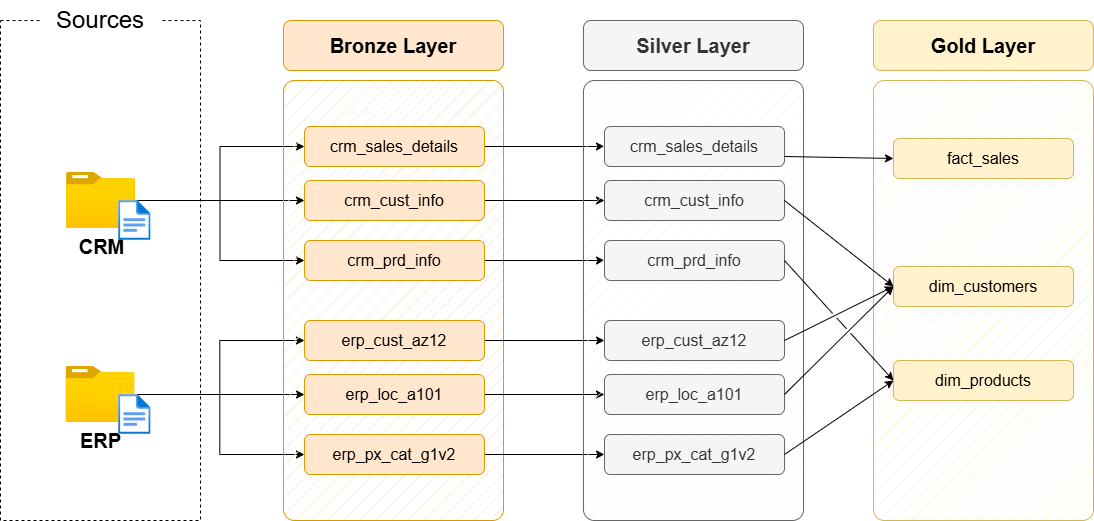

The diagram above was exported from draw.io. Its source (the exported page's mxGraphModel, read from the mxfile embedded in the PNG):
<mxGraphModel dx="1042" dy="626" grid="1" gridSize="10" guides="1" tooltips="1" connect="1" arrows="1" fold="1" page="1" pageScale="1" pageWidth="1920" pageHeight="1200" math="0" shadow="0">
  <root>
    <mxCell id="PmAsDYt7ePFWswJWPdAt-0" />
    <mxCell id="PmAsDYt7ePFWswJWPdAt-1" parent="PmAsDYt7ePFWswJWPdAt-0" />
    <mxCell id="n8bJTZ1ovyGtcUzWuUE2-2" value="" style="rounded=0;whiteSpace=wrap;html=1;fillColor=none;dashed=1;" parent="PmAsDYt7ePFWswJWPdAt-1" vertex="1">
      <mxGeometry x="390" y="280" width="200" height="500" as="geometry" />
    </mxCell>
    <mxCell id="n8bJTZ1ovyGtcUzWuUE2-3" value="&lt;font style=&quot;font-size: 24px;&quot;&gt;Sources&lt;/font&gt;" style="rounded=1;whiteSpace=wrap;html=1;strokeColor=none;" parent="PmAsDYt7ePFWswJWPdAt-1" vertex="1">
      <mxGeometry x="430" y="260" width="120" height="40" as="geometry" />
    </mxCell>
    <mxCell id="D8R9sGTT4eO_Y8YIvJOX-3" style="edgeStyle=orthogonalEdgeStyle;rounded=0;orthogonalLoop=1;jettySize=auto;html=1;entryX=0;entryY=0.5;entryDx=0;entryDy=0;" parent="PmAsDYt7ePFWswJWPdAt-1" source="4ZKNdrfmacIxx5nxEuMF-0" target="hnOc7kBfibrwKYlpnwC0-0" edge="1">
      <mxGeometry relative="1" as="geometry" />
    </mxCell>
    <mxCell id="D8R9sGTT4eO_Y8YIvJOX-4" style="edgeStyle=orthogonalEdgeStyle;rounded=0;orthogonalLoop=1;jettySize=auto;html=1;entryX=0;entryY=0.5;entryDx=0;entryDy=0;" parent="PmAsDYt7ePFWswJWPdAt-1" source="4ZKNdrfmacIxx5nxEuMF-0" target="5szykNnx05lKGsdo6Biz-0" edge="1">
      <mxGeometry relative="1" as="geometry" />
    </mxCell>
    <mxCell id="D8R9sGTT4eO_Y8YIvJOX-5" style="edgeStyle=orthogonalEdgeStyle;rounded=0;orthogonalLoop=1;jettySize=auto;html=1;entryX=0;entryY=0.5;entryDx=0;entryDy=0;" parent="PmAsDYt7ePFWswJWPdAt-1" source="4ZKNdrfmacIxx5nxEuMF-0" target="hnOc7kBfibrwKYlpnwC0-1" edge="1">
      <mxGeometry relative="1" as="geometry" />
    </mxCell>
    <mxCell id="4ZKNdrfmacIxx5nxEuMF-0" value="&lt;font style=&quot;font-size: 20px;&quot;&gt;&lt;b&gt;CRM&lt;/b&gt;&lt;/font&gt;" style="image;aspect=fixed;html=1;points=[];align=center;fontSize=12;image=img/lib/azure2/general/Folder_Blank.svg;" parent="PmAsDYt7ePFWswJWPdAt-1" vertex="1">
      <mxGeometry x="456" y="432" width="69" height="56.00000000000001" as="geometry" />
    </mxCell>
    <mxCell id="-fXMBUoAsH7tqhl6yJGk-2" style="edgeStyle=orthogonalEdgeStyle;rounded=0;orthogonalLoop=1;jettySize=auto;html=1;entryX=0;entryY=0.5;entryDx=0;entryDy=0;" parent="PmAsDYt7ePFWswJWPdAt-1" source="4ZKNdrfmacIxx5nxEuMF-4" target="D8R9sGTT4eO_Y8YIvJOX-8" edge="1">
      <mxGeometry relative="1" as="geometry" />
    </mxCell>
    <mxCell id="-fXMBUoAsH7tqhl6yJGk-3" style="edgeStyle=orthogonalEdgeStyle;rounded=0;orthogonalLoop=1;jettySize=auto;html=1;entryX=0;entryY=0.5;entryDx=0;entryDy=0;" parent="PmAsDYt7ePFWswJWPdAt-1" source="4ZKNdrfmacIxx5nxEuMF-4" target="D8R9sGTT4eO_Y8YIvJOX-6" edge="1">
      <mxGeometry relative="1" as="geometry" />
    </mxCell>
    <mxCell id="-fXMBUoAsH7tqhl6yJGk-4" style="edgeStyle=orthogonalEdgeStyle;rounded=0;orthogonalLoop=1;jettySize=auto;html=1;" parent="PmAsDYt7ePFWswJWPdAt-1" source="4ZKNdrfmacIxx5nxEuMF-4" target="D8R9sGTT4eO_Y8YIvJOX-7" edge="1">
      <mxGeometry relative="1" as="geometry" />
    </mxCell>
    <mxCell id="4ZKNdrfmacIxx5nxEuMF-4" value="&lt;font style=&quot;font-size: 20px;&quot;&gt;&lt;b&gt;ERP&lt;/b&gt;&lt;/font&gt;" style="image;aspect=fixed;html=1;points=[];align=center;fontSize=12;image=img/lib/azure2/general/Folder_Blank.svg;" parent="PmAsDYt7ePFWswJWPdAt-1" vertex="1">
      <mxGeometry x="455.5" y="626" width="69" height="56.00000000000001" as="geometry" />
    </mxCell>
    <mxCell id="4ZKNdrfmacIxx5nxEuMF-5" value="" style="rounded=1;whiteSpace=wrap;html=1;fillColor=#ffe6cc;strokeColor=#d79b00;fillStyle=hatch;arcSize=5;" parent="PmAsDYt7ePFWswJWPdAt-1" vertex="1">
      <mxGeometry x="673" y="340" width="220" height="440" as="geometry" />
    </mxCell>
    <mxCell id="4ZKNdrfmacIxx5nxEuMF-6" value="Bronze Layer" style="rounded=1;whiteSpace=wrap;html=1;fillColor=#ffe6cc;strokeColor=#d79b00;fontSize=20;fontStyle=1" parent="PmAsDYt7ePFWswJWPdAt-1" vertex="1">
      <mxGeometry x="673" y="280" width="220" height="50" as="geometry" />
    </mxCell>
    <mxCell id="-fXMBUoAsH7tqhl6yJGk-13" style="edgeStyle=orthogonalEdgeStyle;rounded=0;orthogonalLoop=1;jettySize=auto;html=1;entryX=0;entryY=0.5;entryDx=0;entryDy=0;" parent="PmAsDYt7ePFWswJWPdAt-1" source="5szykNnx05lKGsdo6Biz-0" target="-fXMBUoAsH7tqhl6yJGk-7" edge="1">
      <mxGeometry relative="1" as="geometry" />
    </mxCell>
    <mxCell id="5szykNnx05lKGsdo6Biz-0" value="crm_sales_details" style="rounded=1;whiteSpace=wrap;html=1;fillColor=#ffe6cc;strokeColor=#d79b00;fontSize=16;fontStyle=0" parent="PmAsDYt7ePFWswJWPdAt-1" vertex="1">
      <mxGeometry x="694" y="386" width="180" height="40" as="geometry" />
    </mxCell>
    <mxCell id="-fXMBUoAsH7tqhl6yJGk-14" style="edgeStyle=orthogonalEdgeStyle;rounded=0;orthogonalLoop=1;jettySize=auto;html=1;" parent="PmAsDYt7ePFWswJWPdAt-1" source="hnOc7kBfibrwKYlpnwC0-0" target="-fXMBUoAsH7tqhl6yJGk-8" edge="1">
      <mxGeometry relative="1" as="geometry" />
    </mxCell>
    <mxCell id="hnOc7kBfibrwKYlpnwC0-0" value="crm_cust_info" style="rounded=1;whiteSpace=wrap;html=1;fillColor=#ffe6cc;strokeColor=#d79b00;fontSize=16;fontStyle=0" parent="PmAsDYt7ePFWswJWPdAt-1" vertex="1">
      <mxGeometry x="694" y="440" width="180" height="40" as="geometry" />
    </mxCell>
    <mxCell id="-fXMBUoAsH7tqhl6yJGk-15" style="edgeStyle=orthogonalEdgeStyle;rounded=0;orthogonalLoop=1;jettySize=auto;html=1;entryX=0;entryY=0.5;entryDx=0;entryDy=0;" parent="PmAsDYt7ePFWswJWPdAt-1" source="hnOc7kBfibrwKYlpnwC0-1" target="-fXMBUoAsH7tqhl6yJGk-9" edge="1">
      <mxGeometry relative="1" as="geometry" />
    </mxCell>
    <mxCell id="hnOc7kBfibrwKYlpnwC0-1" value="crm_prd_info" style="rounded=1;whiteSpace=wrap;html=1;fillColor=#ffe6cc;strokeColor=#d79b00;fontSize=16;fontStyle=0" parent="PmAsDYt7ePFWswJWPdAt-1" vertex="1">
      <mxGeometry x="694" y="500" width="180" height="40" as="geometry" />
    </mxCell>
    <mxCell id="-fXMBUoAsH7tqhl6yJGk-16" style="edgeStyle=orthogonalEdgeStyle;rounded=0;orthogonalLoop=1;jettySize=auto;html=1;entryX=0;entryY=0.5;entryDx=0;entryDy=0;" parent="PmAsDYt7ePFWswJWPdAt-1" source="D8R9sGTT4eO_Y8YIvJOX-6" target="-fXMBUoAsH7tqhl6yJGk-10" edge="1">
      <mxGeometry relative="1" as="geometry" />
    </mxCell>
    <mxCell id="D8R9sGTT4eO_Y8YIvJOX-6" value="erp_cust_az12" style="rounded=1;whiteSpace=wrap;html=1;fillColor=#ffe6cc;strokeColor=#d79b00;fontSize=16;fontStyle=0" parent="PmAsDYt7ePFWswJWPdAt-1" vertex="1">
      <mxGeometry x="694" y="580" width="180" height="40" as="geometry" />
    </mxCell>
    <mxCell id="-fXMBUoAsH7tqhl6yJGk-17" style="edgeStyle=orthogonalEdgeStyle;rounded=0;orthogonalLoop=1;jettySize=auto;html=1;entryX=0;entryY=0.5;entryDx=0;entryDy=0;" parent="PmAsDYt7ePFWswJWPdAt-1" source="D8R9sGTT4eO_Y8YIvJOX-7" target="-fXMBUoAsH7tqhl6yJGk-11" edge="1">
      <mxGeometry relative="1" as="geometry" />
    </mxCell>
    <mxCell id="D8R9sGTT4eO_Y8YIvJOX-7" value="erp_loc_a101" style="rounded=1;whiteSpace=wrap;html=1;fillColor=#ffe6cc;strokeColor=#d79b00;fontSize=16;fontStyle=0" parent="PmAsDYt7ePFWswJWPdAt-1" vertex="1">
      <mxGeometry x="694" y="634" width="180" height="40" as="geometry" />
    </mxCell>
    <mxCell id="-fXMBUoAsH7tqhl6yJGk-18" style="edgeStyle=orthogonalEdgeStyle;rounded=0;orthogonalLoop=1;jettySize=auto;html=1;entryX=0;entryY=0.5;entryDx=0;entryDy=0;" parent="PmAsDYt7ePFWswJWPdAt-1" source="D8R9sGTT4eO_Y8YIvJOX-8" target="-fXMBUoAsH7tqhl6yJGk-12" edge="1">
      <mxGeometry relative="1" as="geometry" />
    </mxCell>
    <mxCell id="D8R9sGTT4eO_Y8YIvJOX-8" value="erp_px_cat_g1v2" style="rounded=1;whiteSpace=wrap;html=1;fillColor=#ffe6cc;strokeColor=#d79b00;fontSize=16;fontStyle=0" parent="PmAsDYt7ePFWswJWPdAt-1" vertex="1">
      <mxGeometry x="694" y="694" width="180" height="40" as="geometry" />
    </mxCell>
    <mxCell id="-fXMBUoAsH7tqhl6yJGk-5" value="" style="rounded=1;whiteSpace=wrap;html=1;fillColor=#f5f5f5;strokeColor=#666666;fillStyle=hatch;arcSize=5;fontColor=#333333;" parent="PmAsDYt7ePFWswJWPdAt-1" vertex="1">
      <mxGeometry x="973" y="340" width="220" height="440" as="geometry" />
    </mxCell>
    <mxCell id="-fXMBUoAsH7tqhl6yJGk-6" value="Silver Layer" style="rounded=1;whiteSpace=wrap;html=1;fillColor=#f5f5f5;strokeColor=#666666;fontSize=20;fontStyle=1;fontColor=#333333;" parent="PmAsDYt7ePFWswJWPdAt-1" vertex="1">
      <mxGeometry x="973" y="280" width="220" height="50" as="geometry" />
    </mxCell>
    <mxCell id="-fXMBUoAsH7tqhl6yJGk-7" value="crm_sales_details" style="rounded=1;whiteSpace=wrap;html=1;fillColor=#f5f5f5;strokeColor=#666666;fontSize=16;fontStyle=0;fontColor=#333333;" parent="PmAsDYt7ePFWswJWPdAt-1" vertex="1">
      <mxGeometry x="994" y="386" width="180" height="40" as="geometry" />
    </mxCell>
    <mxCell id="-fXMBUoAsH7tqhl6yJGk-8" value="crm_cust_info" style="rounded=1;whiteSpace=wrap;html=1;fillColor=#f5f5f5;strokeColor=#666666;fontSize=16;fontStyle=0;fontColor=#333333;" parent="PmAsDYt7ePFWswJWPdAt-1" vertex="1">
      <mxGeometry x="994" y="440" width="180" height="40" as="geometry" />
    </mxCell>
    <mxCell id="-fXMBUoAsH7tqhl6yJGk-9" value="crm_prd_info" style="rounded=1;whiteSpace=wrap;html=1;fillColor=#f5f5f5;strokeColor=#666666;fontSize=16;fontStyle=0;fontColor=#333333;" parent="PmAsDYt7ePFWswJWPdAt-1" vertex="1">
      <mxGeometry x="994" y="500" width="180" height="40" as="geometry" />
    </mxCell>
    <mxCell id="-fXMBUoAsH7tqhl6yJGk-10" value="erp_cust_az12" style="rounded=1;whiteSpace=wrap;html=1;fillColor=#f5f5f5;strokeColor=#666666;fontSize=16;fontStyle=0;fontColor=#333333;" parent="PmAsDYt7ePFWswJWPdAt-1" vertex="1">
      <mxGeometry x="994" y="580" width="180" height="40" as="geometry" />
    </mxCell>
    <mxCell id="-fXMBUoAsH7tqhl6yJGk-11" value="erp_loc_a101" style="rounded=1;whiteSpace=wrap;html=1;fillColor=#f5f5f5;strokeColor=#666666;fontSize=16;fontStyle=0;fontColor=#333333;" parent="PmAsDYt7ePFWswJWPdAt-1" vertex="1">
      <mxGeometry x="994" y="634" width="180" height="40" as="geometry" />
    </mxCell>
    <mxCell id="-fXMBUoAsH7tqhl6yJGk-12" value="erp_px_cat_g1v2" style="rounded=1;whiteSpace=wrap;html=1;fillColor=#f5f5f5;strokeColor=#666666;fontSize=16;fontStyle=0;fontColor=#333333;" parent="PmAsDYt7ePFWswJWPdAt-1" vertex="1">
      <mxGeometry x="994" y="694" width="180" height="40" as="geometry" />
    </mxCell>
    <mxCell id="-fXMBUoAsH7tqhl6yJGk-19" value="" style="rounded=1;whiteSpace=wrap;html=1;fillColor=#fff2cc;strokeColor=#d6b656;fillStyle=hatch;arcSize=5;" parent="PmAsDYt7ePFWswJWPdAt-1" vertex="1">
      <mxGeometry x="1263" y="340" width="220" height="440" as="geometry" />
    </mxCell>
    <mxCell id="-fXMBUoAsH7tqhl6yJGk-20" value="Gold Layer" style="rounded=1;whiteSpace=wrap;html=1;fillColor=#fff2cc;strokeColor=#d6b656;fontSize=20;fontStyle=1;" parent="PmAsDYt7ePFWswJWPdAt-1" vertex="1">
      <mxGeometry x="1263" y="280" width="220" height="50" as="geometry" />
    </mxCell>
    <mxCell id="-fXMBUoAsH7tqhl6yJGk-21" value="fact_sales" style="rounded=1;whiteSpace=wrap;html=1;fillColor=#fff2cc;strokeColor=#d6b656;fontSize=16;fontStyle=0;" parent="PmAsDYt7ePFWswJWPdAt-1" vertex="1">
      <mxGeometry x="1283" y="398" width="180" height="40" as="geometry" />
    </mxCell>
    <mxCell id="-fXMBUoAsH7tqhl6yJGk-22" value="dim_customers" style="rounded=1;whiteSpace=wrap;html=1;fillColor=#fff2cc;strokeColor=#d6b656;fontSize=16;fontStyle=0;" parent="PmAsDYt7ePFWswJWPdAt-1" vertex="1">
      <mxGeometry x="1283" y="526" width="180" height="40" as="geometry" />
    </mxCell>
    <mxCell id="-fXMBUoAsH7tqhl6yJGk-23" value="dim_products" style="rounded=1;whiteSpace=wrap;html=1;fillColor=#fff2cc;strokeColor=#d6b656;fontSize=16;fontStyle=0;" parent="PmAsDYt7ePFWswJWPdAt-1" vertex="1">
      <mxGeometry x="1283" y="620" width="180" height="40" as="geometry" />
    </mxCell>
    <mxCell id="rLLwbepbl8jkTRF7aM6J-0" value="" style="endArrow=classic;html=1;rounded=0;exitX=1;exitY=0.75;exitDx=0;exitDy=0;entryX=0;entryY=0.5;entryDx=0;entryDy=0;" parent="PmAsDYt7ePFWswJWPdAt-1" source="-fXMBUoAsH7tqhl6yJGk-7" target="-fXMBUoAsH7tqhl6yJGk-21" edge="1">
      <mxGeometry width="50" height="50" relative="1" as="geometry">
        <mxPoint x="1203" y="510" as="sourcePoint" />
        <mxPoint x="1253" y="460" as="targetPoint" />
      </mxGeometry>
    </mxCell>
    <mxCell id="rLLwbepbl8jkTRF7aM6J-2" value="" style="endArrow=classic;html=1;rounded=0;exitX=1;exitY=0.5;exitDx=0;exitDy=0;entryX=0;entryY=0.5;entryDx=0;entryDy=0;jumpStyle=gap;" parent="PmAsDYt7ePFWswJWPdAt-1" source="-fXMBUoAsH7tqhl6yJGk-8" target="-fXMBUoAsH7tqhl6yJGk-22" edge="1">
      <mxGeometry width="50" height="50" relative="1" as="geometry">
        <mxPoint x="1184" y="426" as="sourcePoint" />
        <mxPoint x="1303" y="430" as="targetPoint" />
      </mxGeometry>
    </mxCell>
    <mxCell id="rLLwbepbl8jkTRF7aM6J-3" value="" style="endArrow=classic;html=1;rounded=0;exitX=1;exitY=0.5;exitDx=0;exitDy=0;entryX=0;entryY=0.5;entryDx=0;entryDy=0;jumpStyle=gap;" parent="PmAsDYt7ePFWswJWPdAt-1" source="-fXMBUoAsH7tqhl6yJGk-10" target="-fXMBUoAsH7tqhl6yJGk-22" edge="1">
      <mxGeometry width="50" height="50" relative="1" as="geometry">
        <mxPoint x="1184" y="470" as="sourcePoint" />
        <mxPoint x="1293" y="556" as="targetPoint" />
      </mxGeometry>
    </mxCell>
    <mxCell id="rLLwbepbl8jkTRF7aM6J-4" value="" style="endArrow=classic;html=1;rounded=0;exitX=1;exitY=0.5;exitDx=0;exitDy=0;entryX=0;entryY=0.5;entryDx=0;entryDy=0;jumpStyle=gap;" parent="PmAsDYt7ePFWswJWPdAt-1" source="-fXMBUoAsH7tqhl6yJGk-11" target="-fXMBUoAsH7tqhl6yJGk-22" edge="1">
      <mxGeometry width="50" height="50" relative="1" as="geometry">
        <mxPoint x="1184" y="610" as="sourcePoint" />
        <mxPoint x="1293" y="556" as="targetPoint" />
      </mxGeometry>
    </mxCell>
    <mxCell id="_nexJ7K3K1sAFrfDnuwc-0" value="" style="endArrow=classic;html=1;rounded=0;exitX=1;exitY=0.5;exitDx=0;exitDy=0;entryX=0;entryY=0.5;entryDx=0;entryDy=0;jumpStyle=gap;" parent="PmAsDYt7ePFWswJWPdAt-1" source="-fXMBUoAsH7tqhl6yJGk-9" target="-fXMBUoAsH7tqhl6yJGk-23" edge="1">
      <mxGeometry width="50" height="50" relative="1" as="geometry">
        <mxPoint x="1184" y="470" as="sourcePoint" />
        <mxPoint x="1293" y="556" as="targetPoint" />
      </mxGeometry>
    </mxCell>
    <mxCell id="_nexJ7K3K1sAFrfDnuwc-1" value="" style="endArrow=classic;html=1;rounded=0;exitX=1;exitY=0.5;exitDx=0;exitDy=0;entryX=0;entryY=0.5;entryDx=0;entryDy=0;jumpStyle=gap;" parent="PmAsDYt7ePFWswJWPdAt-1" source="-fXMBUoAsH7tqhl6yJGk-12" target="-fXMBUoAsH7tqhl6yJGk-23" edge="1">
      <mxGeometry width="50" height="50" relative="1" as="geometry">
        <mxPoint x="1184" y="530" as="sourcePoint" />
        <mxPoint x="1293" y="650" as="targetPoint" />
      </mxGeometry>
    </mxCell>
    <mxCell id="hYor6iIa-aKugMJ0ksJW-2" value="" style="image;aspect=fixed;html=1;points=[];align=center;fontSize=12;image=img/lib/azure2/general/File.svg;" parent="PmAsDYt7ePFWswJWPdAt-1" vertex="1">
      <mxGeometry x="508.12" y="460" width="32.46" height="40" as="geometry" />
    </mxCell>
    <mxCell id="hYor6iIa-aKugMJ0ksJW-4" value="" style="image;aspect=fixed;html=1;points=[];align=center;fontSize=12;image=img/lib/azure2/general/File.svg;" parent="PmAsDYt7ePFWswJWPdAt-1" vertex="1">
      <mxGeometry x="508.12" y="654" width="32.46" height="40" as="geometry" />
    </mxCell>
  </root>
</mxGraphModel>